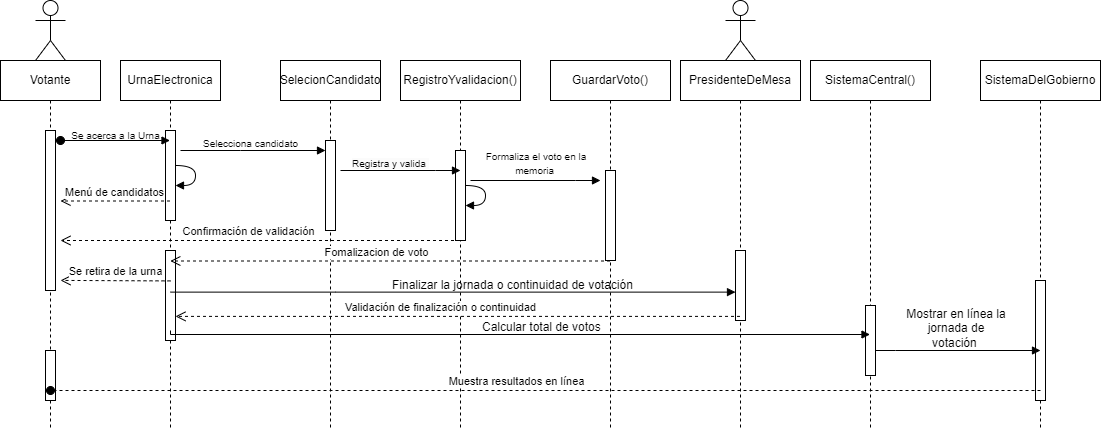

The diagram above was exported from draw.io. Its source (the exported page's mxGraphModel, read from the mxfile embedded in the PNG):
<mxGraphModel dx="1622" dy="1428" grid="1" gridSize="10" guides="1" tooltips="1" connect="1" arrows="1" fold="1" page="1" pageScale="1" pageWidth="850" pageHeight="1100" math="0" shadow="0">
  <root>
    <mxCell id="0" />
    <mxCell id="1" parent="0" />
    <mxCell id="aM9ryv3xv72pqoxQDRHE-1" value="  UrnaElectronica" style="shape=umlLifeline;perimeter=lifelinePerimeter;whiteSpace=wrap;html=1;container=0;dropTarget=0;collapsible=0;recursiveResize=0;outlineConnect=0;portConstraint=eastwest;newEdgeStyle={&quot;edgeStyle&quot;:&quot;elbowEdgeStyle&quot;,&quot;elbow&quot;:&quot;vertical&quot;,&quot;curved&quot;:0,&quot;rounded&quot;:0};" parent="1" vertex="1">
      <mxGeometry x="60" y="40" width="100" height="370" as="geometry" />
    </mxCell>
    <mxCell id="aM9ryv3xv72pqoxQDRHE-2" value="" style="html=1;points=[];perimeter=orthogonalPerimeter;outlineConnect=0;targetShapes=umlLifeline;portConstraint=eastwest;newEdgeStyle={&quot;edgeStyle&quot;:&quot;elbowEdgeStyle&quot;,&quot;elbow&quot;:&quot;vertical&quot;,&quot;curved&quot;:0,&quot;rounded&quot;:0};" parent="aM9ryv3xv72pqoxQDRHE-1" vertex="1">
      <mxGeometry x="45" y="70" width="10" height="90" as="geometry" />
    </mxCell>
    <mxCell id="SupMnOENstrSAdOW1JLh-43" value="" style="html=1;verticalAlign=bottom;endArrow=block;edgeStyle=orthogonalEdgeStyle;elbow=horizontal;curved=1;rounded=0;" parent="aM9ryv3xv72pqoxQDRHE-1" source="aM9ryv3xv72pqoxQDRHE-2" target="aM9ryv3xv72pqoxQDRHE-2" edge="1">
      <mxGeometry relative="1" as="geometry">
        <mxPoint x="100.5" y="140" as="sourcePoint" />
        <mxPoint x="100" y="190" as="targetPoint" />
      </mxGeometry>
    </mxCell>
    <mxCell id="TC6kPZqeka57mGx3OtU8-3" value="" style="html=1;points=[];perimeter=orthogonalPerimeter;outlineConnect=0;targetShapes=umlLifeline;portConstraint=eastwest;newEdgeStyle={&quot;edgeStyle&quot;:&quot;elbowEdgeStyle&quot;,&quot;elbow&quot;:&quot;vertical&quot;,&quot;curved&quot;:0,&quot;rounded&quot;:0};" parent="aM9ryv3xv72pqoxQDRHE-1" vertex="1">
      <mxGeometry x="45" y="190" width="10" height="90" as="geometry" />
    </mxCell>
    <mxCell id="aM9ryv3xv72pqoxQDRHE-5" value="SelecionCandidato" style="shape=umlLifeline;perimeter=lifelinePerimeter;whiteSpace=wrap;html=1;container=0;dropTarget=0;collapsible=0;recursiveResize=0;outlineConnect=0;portConstraint=eastwest;newEdgeStyle={&quot;edgeStyle&quot;:&quot;elbowEdgeStyle&quot;,&quot;elbow&quot;:&quot;vertical&quot;,&quot;curved&quot;:0,&quot;rounded&quot;:0};" parent="1" vertex="1">
      <mxGeometry x="220" y="40" width="100" height="370" as="geometry" />
    </mxCell>
    <mxCell id="aM9ryv3xv72pqoxQDRHE-6" value="" style="html=1;points=[];perimeter=orthogonalPerimeter;outlineConnect=0;targetShapes=umlLifeline;portConstraint=eastwest;newEdgeStyle={&quot;edgeStyle&quot;:&quot;elbowEdgeStyle&quot;,&quot;elbow&quot;:&quot;vertical&quot;,&quot;curved&quot;:0,&quot;rounded&quot;:0};" parent="aM9ryv3xv72pqoxQDRHE-5" vertex="1">
      <mxGeometry x="45" y="80" width="10" height="90" as="geometry" />
    </mxCell>
    <mxCell id="aM9ryv3xv72pqoxQDRHE-7" value="" style="html=1;verticalAlign=bottom;endArrow=block;edgeStyle=elbowEdgeStyle;elbow=vertical;curved=0;rounded=0;" parent="1" edge="1">
      <mxGeometry relative="1" as="geometry">
        <mxPoint x="120" y="130" as="sourcePoint" />
        <Array as="points">
          <mxPoint x="180" y="130" />
        </Array>
        <mxPoint x="265" y="130" as="targetPoint" />
      </mxGeometry>
    </mxCell>
    <mxCell id="SupMnOENstrSAdOW1JLh-2" value="RegistroYvalidacion()" style="shape=umlLifeline;perimeter=lifelinePerimeter;whiteSpace=wrap;html=1;container=0;dropTarget=0;collapsible=0;recursiveResize=0;outlineConnect=0;portConstraint=eastwest;newEdgeStyle={&quot;edgeStyle&quot;:&quot;elbowEdgeStyle&quot;,&quot;elbow&quot;:&quot;vertical&quot;,&quot;curved&quot;:0,&quot;rounded&quot;:0};" parent="1" vertex="1">
      <mxGeometry x="340" y="40" width="120" height="370" as="geometry" />
    </mxCell>
    <mxCell id="SupMnOENstrSAdOW1JLh-3" value="" style="html=1;points=[];perimeter=orthogonalPerimeter;outlineConnect=0;targetShapes=umlLifeline;portConstraint=eastwest;newEdgeStyle={&quot;edgeStyle&quot;:&quot;elbowEdgeStyle&quot;,&quot;elbow&quot;:&quot;vertical&quot;,&quot;curved&quot;:0,&quot;rounded&quot;:0};" parent="SupMnOENstrSAdOW1JLh-2" vertex="1">
      <mxGeometry x="55" y="90" width="10" height="90" as="geometry" />
    </mxCell>
    <mxCell id="SupMnOENstrSAdOW1JLh-48" value="" style="html=1;verticalAlign=bottom;endArrow=block;edgeStyle=orthogonalEdgeStyle;elbow=horizontal;curved=1;rounded=0;" parent="SupMnOENstrSAdOW1JLh-2" source="SupMnOENstrSAdOW1JLh-3" target="SupMnOENstrSAdOW1JLh-3" edge="1">
      <mxGeometry relative="1" as="geometry">
        <mxPoint x="90" y="140" as="sourcePoint" />
        <mxPoint x="90" y="160" as="targetPoint" />
      </mxGeometry>
    </mxCell>
    <mxCell id="SupMnOENstrSAdOW1JLh-4" value="GuardarVoto()" style="shape=umlLifeline;perimeter=lifelinePerimeter;whiteSpace=wrap;html=1;container=0;dropTarget=0;collapsible=0;recursiveResize=0;outlineConnect=0;portConstraint=eastwest;newEdgeStyle={&quot;edgeStyle&quot;:&quot;elbowEdgeStyle&quot;,&quot;elbow&quot;:&quot;vertical&quot;,&quot;curved&quot;:0,&quot;rounded&quot;:0};" parent="1" vertex="1">
      <mxGeometry x="490" y="40" width="120" height="370" as="geometry" />
    </mxCell>
    <mxCell id="SupMnOENstrSAdOW1JLh-5" value="" style="html=1;points=[];perimeter=orthogonalPerimeter;outlineConnect=0;targetShapes=umlLifeline;portConstraint=eastwest;newEdgeStyle={&quot;edgeStyle&quot;:&quot;elbowEdgeStyle&quot;,&quot;elbow&quot;:&quot;vertical&quot;,&quot;curved&quot;:0,&quot;rounded&quot;:0};" parent="SupMnOENstrSAdOW1JLh-4" vertex="1">
      <mxGeometry x="55" y="110" width="10" height="90" as="geometry" />
    </mxCell>
    <mxCell id="SupMnOENstrSAdOW1JLh-8" value="SistemaCentral()" style="shape=umlLifeline;perimeter=lifelinePerimeter;whiteSpace=wrap;html=1;container=0;dropTarget=0;collapsible=0;recursiveResize=0;outlineConnect=0;portConstraint=eastwest;newEdgeStyle={&quot;edgeStyle&quot;:&quot;elbowEdgeStyle&quot;,&quot;elbow&quot;:&quot;vertical&quot;,&quot;curved&quot;:0,&quot;rounded&quot;:0};" parent="1" vertex="1">
      <mxGeometry x="750" y="40" width="120" height="370" as="geometry" />
    </mxCell>
    <mxCell id="SupMnOENstrSAdOW1JLh-9" value="" style="html=1;points=[];perimeter=orthogonalPerimeter;outlineConnect=0;targetShapes=umlLifeline;portConstraint=eastwest;newEdgeStyle={&quot;edgeStyle&quot;:&quot;elbowEdgeStyle&quot;,&quot;elbow&quot;:&quot;vertical&quot;,&quot;curved&quot;:0,&quot;rounded&quot;:0};" parent="SupMnOENstrSAdOW1JLh-8" vertex="1">
      <mxGeometry x="55" y="245" width="10" height="70" as="geometry" />
    </mxCell>
    <mxCell id="SupMnOENstrSAdOW1JLh-10" value="SistemaDelGobierno" style="shape=umlLifeline;perimeter=lifelinePerimeter;whiteSpace=wrap;html=1;container=0;dropTarget=0;collapsible=0;recursiveResize=0;outlineConnect=0;portConstraint=eastwest;newEdgeStyle={&quot;edgeStyle&quot;:&quot;elbowEdgeStyle&quot;,&quot;elbow&quot;:&quot;vertical&quot;,&quot;curved&quot;:0,&quot;rounded&quot;:0};" parent="1" vertex="1">
      <mxGeometry x="920" y="40" width="120" height="370" as="geometry" />
    </mxCell>
    <mxCell id="SupMnOENstrSAdOW1JLh-11" value="" style="html=1;points=[];perimeter=orthogonalPerimeter;outlineConnect=0;targetShapes=umlLifeline;portConstraint=eastwest;newEdgeStyle={&quot;edgeStyle&quot;:&quot;elbowEdgeStyle&quot;,&quot;elbow&quot;:&quot;vertical&quot;,&quot;curved&quot;:0,&quot;rounded&quot;:0};" parent="SupMnOENstrSAdOW1JLh-10" vertex="1">
      <mxGeometry x="55" y="220" width="10" height="120" as="geometry" />
    </mxCell>
    <mxCell id="SupMnOENstrSAdOW1JLh-22" value="" style="html=1;verticalAlign=bottom;endArrow=block;edgeStyle=elbowEdgeStyle;elbow=vertical;curved=0;rounded=0;" parent="1" edge="1">
      <mxGeometry relative="1" as="geometry">
        <mxPoint x="280" y="150" as="sourcePoint" />
        <Array as="points">
          <mxPoint x="375" y="150" />
        </Array>
        <mxPoint x="400" y="150" as="targetPoint" />
      </mxGeometry>
    </mxCell>
    <mxCell id="SupMnOENstrSAdOW1JLh-23" value="" style="html=1;verticalAlign=bottom;endArrow=block;edgeStyle=elbowEdgeStyle;elbow=vertical;curved=0;rounded=0;" parent="1" edge="1">
      <mxGeometry relative="1" as="geometry">
        <mxPoint x="410" y="160" as="sourcePoint" />
        <Array as="points">
          <mxPoint x="515" y="160" />
        </Array>
        <mxPoint x="540" y="160" as="targetPoint" />
      </mxGeometry>
    </mxCell>
    <mxCell id="SupMnOENstrSAdOW1JLh-25" value="Votante" style="shape=umlLifeline;perimeter=lifelinePerimeter;whiteSpace=wrap;html=1;container=0;dropTarget=0;collapsible=0;recursiveResize=0;outlineConnect=0;portConstraint=eastwest;newEdgeStyle={&quot;edgeStyle&quot;:&quot;elbowEdgeStyle&quot;,&quot;elbow&quot;:&quot;vertical&quot;,&quot;curved&quot;:0,&quot;rounded&quot;:0};" parent="1" vertex="1">
      <mxGeometry x="-60" y="40" width="100" height="370" as="geometry" />
    </mxCell>
    <mxCell id="SupMnOENstrSAdOW1JLh-26" value="" style="html=1;points=[];perimeter=orthogonalPerimeter;outlineConnect=0;targetShapes=umlLifeline;portConstraint=eastwest;newEdgeStyle={&quot;edgeStyle&quot;:&quot;elbowEdgeStyle&quot;,&quot;elbow&quot;:&quot;vertical&quot;,&quot;curved&quot;:0,&quot;rounded&quot;:0};" parent="SupMnOENstrSAdOW1JLh-25" vertex="1">
      <mxGeometry x="45" y="70" width="10" height="160" as="geometry" />
    </mxCell>
    <mxCell id="TC6kPZqeka57mGx3OtU8-9" value="" style="html=1;points=[];perimeter=orthogonalPerimeter;outlineConnect=0;targetShapes=umlLifeline;portConstraint=eastwest;newEdgeStyle={&quot;edgeStyle&quot;:&quot;elbowEdgeStyle&quot;,&quot;elbow&quot;:&quot;vertical&quot;,&quot;curved&quot;:0,&quot;rounded&quot;:0};" parent="SupMnOENstrSAdOW1JLh-25" vertex="1">
      <mxGeometry x="45" y="290" width="10" height="50" as="geometry" />
    </mxCell>
    <mxCell id="SupMnOENstrSAdOW1JLh-27" value="" style="html=1;verticalAlign=bottom;startArrow=oval;endArrow=block;startSize=8;edgeStyle=elbowEdgeStyle;elbow=vertical;curved=0;rounded=0;" parent="1" edge="1">
      <mxGeometry relative="1" as="geometry">
        <mxPoint y="120" as="sourcePoint" />
        <mxPoint x="109.5" y="120" as="targetPoint" />
        <Array as="points">
          <mxPoint y="120" />
        </Array>
      </mxGeometry>
    </mxCell>
    <mxCell id="SupMnOENstrSAdOW1JLh-52" value="Menú de candidatos" style="html=1;verticalAlign=bottom;endArrow=open;dashed=1;endSize=8;edgeStyle=elbowEdgeStyle;elbow=vertical;curved=0;rounded=0;" parent="1" source="aM9ryv3xv72pqoxQDRHE-1" edge="1">
      <mxGeometry relative="1" as="geometry">
        <mxPoint y="180" as="targetPoint" />
        <Array as="points">
          <mxPoint x="150" y="180.5" />
        </Array>
        <mxPoint x="90" y="180" as="sourcePoint" />
      </mxGeometry>
    </mxCell>
    <mxCell id="SupMnOENstrSAdOW1JLh-54" value="Confirmación de validación" style="html=1;verticalAlign=bottom;endArrow=open;dashed=1;endSize=8;edgeStyle=elbowEdgeStyle;elbow=vertical;curved=0;rounded=0;" parent="1" source="SupMnOENstrSAdOW1JLh-2" edge="1">
      <mxGeometry x="0.0593" relative="1" as="geometry">
        <mxPoint y="219.5" as="targetPoint" />
        <Array as="points">
          <mxPoint x="150" y="220" />
        </Array>
        <mxPoint x="270" y="220.5" as="sourcePoint" />
        <mxPoint as="offset" />
      </mxGeometry>
    </mxCell>
    <mxCell id="SupMnOENstrSAdOW1JLh-55" value="&lt;span style=&quot;font-size: 10px;&quot;&gt;Se acerca a la Urna&lt;/span&gt;" style="text;html=1;align=center;verticalAlign=middle;resizable=0;points=[];autosize=1;strokeColor=none;fillColor=none;" parent="1" vertex="1">
      <mxGeometry y="100" width="110" height="30" as="geometry" />
    </mxCell>
    <mxCell id="SupMnOENstrSAdOW1JLh-56" value="&lt;font style=&quot;font-size: 10px;&quot;&gt;Selecciona candidato&lt;/font&gt;" style="text;html=1;align=center;verticalAlign=middle;resizable=0;points=[];autosize=1;strokeColor=none;fillColor=none;" parent="1" vertex="1">
      <mxGeometry x="130" y="108" width="120" height="30" as="geometry" />
    </mxCell>
    <mxCell id="SupMnOENstrSAdOW1JLh-57" value="&lt;span style=&quot;color: rgb(0, 0, 0); font-family: Helvetica; font-size: 10px; font-style: normal; font-variant-ligatures: normal; font-variant-caps: normal; font-weight: 400; letter-spacing: normal; orphans: 2; text-align: center; text-indent: 0px; text-transform: none; widows: 2; word-spacing: 0px; -webkit-text-stroke-width: 0px; background-color: rgb(251, 251, 251); text-decoration-thickness: initial; text-decoration-style: initial; text-decoration-color: initial; float: none; display: inline !important;&quot;&gt;Registra y valida&amp;nbsp;&lt;/span&gt;" style="text;whiteSpace=wrap;html=1;" parent="1" vertex="1">
      <mxGeometry x="290" y="129" width="110" height="40" as="geometry" />
    </mxCell>
    <mxCell id="SupMnOENstrSAdOW1JLh-58" value="&lt;div style=&quot;text-align: center;&quot;&gt;&lt;span style=&quot;font-size: 10px;&quot;&gt;Formaliza el voto en la memoria&amp;nbsp;&lt;/span&gt;&lt;/div&gt;" style="text;whiteSpace=wrap;html=1;" parent="1" vertex="1">
      <mxGeometry x="420" y="122" width="110" height="40" as="geometry" />
    </mxCell>
    <mxCell id="SupMnOENstrSAdOW1JLh-59" value="&lt;div style=&quot;text-align: center;&quot;&gt;Calcular total de votos&amp;nbsp;&lt;/div&gt;" style="text;whiteSpace=wrap;html=1;" parent="1" vertex="1">
      <mxGeometry x="420" y="293" width="140" height="40" as="geometry" />
    </mxCell>
    <mxCell id="TC6kPZqeka57mGx3OtU8-4" value="Fomalizacion de voto" style="html=1;verticalAlign=bottom;endArrow=open;dashed=1;endSize=8;edgeStyle=elbowEdgeStyle;elbow=vertical;curved=0;rounded=0;" parent="1" source="SupMnOENstrSAdOW1JLh-4" target="aM9ryv3xv72pqoxQDRHE-1" edge="1">
      <mxGeometry x="0.0593" relative="1" as="geometry">
        <mxPoint x="130" y="240" as="targetPoint" />
        <Array as="points">
          <mxPoint x="280" y="240.5" />
        </Array>
        <mxPoint x="530" y="240.5" as="sourcePoint" />
        <mxPoint as="offset" />
      </mxGeometry>
    </mxCell>
    <mxCell id="TC6kPZqeka57mGx3OtU8-5" value="" style="html=1;verticalAlign=bottom;endArrow=block;edgeStyle=elbowEdgeStyle;elbow=vertical;curved=0;rounded=0;" parent="1" edge="1">
      <mxGeometry relative="1" as="geometry">
        <mxPoint x="110" y="310" as="sourcePoint" />
        <Array as="points">
          <mxPoint x="255" y="314" />
        </Array>
        <mxPoint x="809.4999999999995" y="314" as="targetPoint" />
      </mxGeometry>
    </mxCell>
    <mxCell id="TC6kPZqeka57mGx3OtU8-6" value="" style="html=1;verticalAlign=bottom;endArrow=block;edgeStyle=elbowEdgeStyle;elbow=horizontal;curved=0;rounded=0;" parent="1" edge="1">
      <mxGeometry relative="1" as="geometry">
        <mxPoint x="815" y="330" as="sourcePoint" />
        <Array as="points">
          <mxPoint x="835" y="330" />
        </Array>
        <mxPoint x="980" y="330" as="targetPoint" />
      </mxGeometry>
    </mxCell>
    <mxCell id="TC6kPZqeka57mGx3OtU8-7" value="&lt;div style=&quot;text-align: center;&quot;&gt;Mostrar en línea la jornada de votación&amp;nbsp;&lt;/div&gt;" style="text;whiteSpace=wrap;html=1;" parent="1" vertex="1">
      <mxGeometry x="840" y="280" width="110" height="40" as="geometry" />
    </mxCell>
    <mxCell id="TC6kPZqeka57mGx3OtU8-8" value="Se retira de la urna" style="html=1;verticalAlign=bottom;endArrow=open;dashed=1;endSize=8;edgeStyle=elbowEdgeStyle;elbow=vertical;curved=0;rounded=0;" parent="1" edge="1">
      <mxGeometry relative="1" as="geometry">
        <mxPoint y="259.40999999999997" as="targetPoint" />
        <Array as="points">
          <mxPoint x="150" y="259.90999999999997" />
        </Array>
        <mxPoint x="110" y="260.40999999999997" as="sourcePoint" />
      </mxGeometry>
    </mxCell>
    <mxCell id="TC6kPZqeka57mGx3OtU8-10" value="Muestra resultados en línea" style="html=1;verticalAlign=bottom;endArrow=oval;dashed=1;endSize=8;edgeStyle=elbowEdgeStyle;elbow=vertical;curved=0;rounded=0;endFill=1;" parent="1" edge="1">
      <mxGeometry x="0.0593" relative="1" as="geometry">
        <mxPoint x="-10" y="370" as="targetPoint" />
        <Array as="points">
          <mxPoint x="195.4" y="370" />
        </Array>
        <mxPoint x="980" y="370" as="sourcePoint" />
        <mxPoint as="offset" />
      </mxGeometry>
    </mxCell>
    <mxCell id="TC6kPZqeka57mGx3OtU8-13" value="PresidenteDeMesa" style="shape=umlLifeline;perimeter=lifelinePerimeter;whiteSpace=wrap;html=1;container=0;dropTarget=0;collapsible=0;recursiveResize=0;outlineConnect=0;portConstraint=eastwest;newEdgeStyle={&quot;edgeStyle&quot;:&quot;elbowEdgeStyle&quot;,&quot;elbow&quot;:&quot;vertical&quot;,&quot;curved&quot;:0,&quot;rounded&quot;:0};" parent="1" vertex="1">
      <mxGeometry x="620" y="40" width="120" height="370" as="geometry" />
    </mxCell>
    <mxCell id="TC6kPZqeka57mGx3OtU8-14" value="" style="html=1;points=[];perimeter=orthogonalPerimeter;outlineConnect=0;targetShapes=umlLifeline;portConstraint=eastwest;newEdgeStyle={&quot;edgeStyle&quot;:&quot;elbowEdgeStyle&quot;,&quot;elbow&quot;:&quot;vertical&quot;,&quot;curved&quot;:0,&quot;rounded&quot;:0};" parent="TC6kPZqeka57mGx3OtU8-13" vertex="1">
      <mxGeometry x="55" y="190" width="10" height="70" as="geometry" />
    </mxCell>
    <mxCell id="TC6kPZqeka57mGx3OtU8-15" value="" style="html=1;verticalAlign=bottom;endArrow=block;edgeStyle=elbowEdgeStyle;elbow=vertical;curved=0;rounded=0;" parent="1" edge="1">
      <mxGeometry relative="1" as="geometry">
        <mxPoint x="109.99683544303798" y="271.62" as="sourcePoint" />
        <Array as="points">
          <mxPoint x="274.75" y="271.62" />
        </Array>
        <mxPoint x="675" y="271.62" as="targetPoint" />
      </mxGeometry>
    </mxCell>
    <mxCell id="TC6kPZqeka57mGx3OtU8-16" value="&lt;div style=&quot;text-align: center;&quot;&gt;Finalizar la jornada o continuidad de votación&lt;/div&gt;" style="text;whiteSpace=wrap;html=1;" parent="1" vertex="1">
      <mxGeometry x="330" y="251" width="250" height="40" as="geometry" />
    </mxCell>
    <mxCell id="TC6kPZqeka57mGx3OtU8-18" value="Validación de finalización o continuidad" style="html=1;verticalAlign=bottom;endArrow=open;dashed=1;endSize=8;edgeStyle=elbowEdgeStyle;elbow=vertical;curved=0;rounded=0;" parent="1" edge="1">
      <mxGeometry x="0.0593" relative="1" as="geometry">
        <mxPoint x="115.00000000000023" y="295.8899999999999" as="targetPoint" />
        <Array as="points">
          <mxPoint x="301" y="295.89" />
        </Array>
        <mxPoint x="679.5" y="295.8899999999999" as="sourcePoint" />
        <mxPoint as="offset" />
      </mxGeometry>
    </mxCell>
    <mxCell id="TC6kPZqeka57mGx3OtU8-21" value="" style="shape=umlActor;verticalLabelPosition=bottom;verticalAlign=top;html=1;outlineConnect=0;" parent="1" vertex="1">
      <mxGeometry x="-25" y="-20" width="30" height="60" as="geometry" />
    </mxCell>
    <mxCell id="TC6kPZqeka57mGx3OtU8-22" value="" style="shape=umlActor;verticalLabelPosition=bottom;verticalAlign=top;html=1;outlineConnect=0;" parent="1" vertex="1">
      <mxGeometry x="665" y="-20" width="30" height="60" as="geometry" />
    </mxCell>
  </root>
</mxGraphModel>